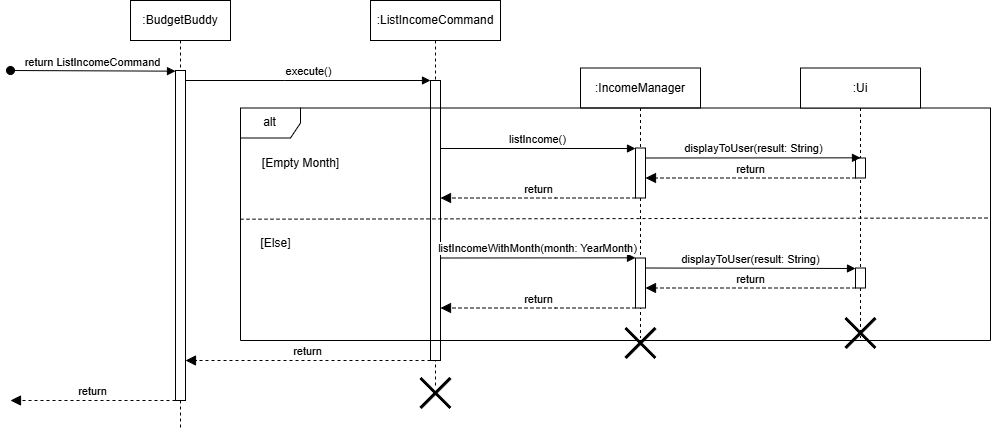

The diagram above was exported from draw.io. Its source (the exported page's mxGraphModel, read from the mxfile embedded in the PNG):
<mxGraphModel dx="1400" dy="824" grid="1" gridSize="10" guides="1" tooltips="1" connect="1" arrows="1" fold="1" page="1" pageScale="1" pageWidth="827" pageHeight="1169" math="0" shadow="0">
  <root>
    <mxCell id="0" />
    <mxCell id="1" parent="0" />
    <mxCell id="aM9ryv3xv72pqoxQDRHE-1" value=":BudgetBuddy" style="shape=umlLifeline;perimeter=lifelinePerimeter;whiteSpace=wrap;html=1;container=0;dropTarget=0;collapsible=0;recursiveResize=0;outlineConnect=0;portConstraint=eastwest;newEdgeStyle={&quot;edgeStyle&quot;:&quot;elbowEdgeStyle&quot;,&quot;elbow&quot;:&quot;vertical&quot;,&quot;curved&quot;:0,&quot;rounded&quot;:0};" parent="1" vertex="1">
      <mxGeometry x="130" y="40" width="100" height="430" as="geometry" />
    </mxCell>
    <mxCell id="aM9ryv3xv72pqoxQDRHE-2" value="" style="html=1;points=[];perimeter=orthogonalPerimeter;outlineConnect=0;targetShapes=umlLifeline;portConstraint=eastwest;newEdgeStyle={&quot;edgeStyle&quot;:&quot;elbowEdgeStyle&quot;,&quot;elbow&quot;:&quot;vertical&quot;,&quot;curved&quot;:0,&quot;rounded&quot;:0};" parent="aM9ryv3xv72pqoxQDRHE-1" vertex="1">
      <mxGeometry x="45" y="70" width="10" height="330" as="geometry" />
    </mxCell>
    <mxCell id="aM9ryv3xv72pqoxQDRHE-3" value="return ListIncomeCommand" style="html=1;verticalAlign=bottom;startArrow=oval;endArrow=block;startSize=8;edgeStyle=elbowEdgeStyle;elbow=vertical;curved=0;rounded=0;" parent="aM9ryv3xv72pqoxQDRHE-1" target="aM9ryv3xv72pqoxQDRHE-2" edge="1">
      <mxGeometry relative="1" as="geometry">
        <mxPoint x="-120" y="70" as="sourcePoint" />
      </mxGeometry>
    </mxCell>
    <mxCell id="eos17azXiOQ7mIl8m3_s-36" value=":ListIncomeCommand" style="shape=umlLifeline;perimeter=lifelinePerimeter;whiteSpace=wrap;html=1;container=0;dropTarget=0;collapsible=0;recursiveResize=0;outlineConnect=0;portConstraint=eastwest;newEdgeStyle={&quot;edgeStyle&quot;:&quot;elbowEdgeStyle&quot;,&quot;elbow&quot;:&quot;vertical&quot;,&quot;curved&quot;:0,&quot;rounded&quot;:0};" parent="1" vertex="1">
      <mxGeometry x="370" y="40" width="130" height="387.5" as="geometry" />
    </mxCell>
    <mxCell id="eos17azXiOQ7mIl8m3_s-39" value="" style="html=1;points=[[0,0,0,0,5],[0,1,0,0,-5],[1,0,0,0,5],[1,1,0,0,-5]];perimeter=orthogonalPerimeter;outlineConnect=0;targetShapes=umlLifeline;portConstraint=eastwest;newEdgeStyle={&quot;curved&quot;:0,&quot;rounded&quot;:0};" parent="eos17azXiOQ7mIl8m3_s-36" vertex="1">
      <mxGeometry x="60" y="80" width="10" height="280" as="geometry" />
    </mxCell>
    <mxCell id="eos17azXiOQ7mIl8m3_s-40" value="execute()" style="html=1;verticalAlign=bottom;endArrow=block;edgeStyle=elbowEdgeStyle;elbow=vertical;curved=0;rounded=0;" parent="1" target="eos17azXiOQ7mIl8m3_s-39" edge="1" source="aM9ryv3xv72pqoxQDRHE-2">
      <mxGeometry relative="1" as="geometry">
        <mxPoint x="200" y="120" as="sourcePoint" />
        <Array as="points">
          <mxPoint x="284.25" y="120" />
        </Array>
        <mxPoint x="425.75" y="120" as="targetPoint" />
        <mxPoint as="offset" />
      </mxGeometry>
    </mxCell>
    <mxCell id="eos17azXiOQ7mIl8m3_s-47" value=":IncomeManager" style="shape=umlLifeline;perimeter=lifelinePerimeter;whiteSpace=wrap;html=1;container=1;dropTarget=0;collapsible=0;recursiveResize=0;outlineConnect=0;portConstraint=eastwest;newEdgeStyle={&quot;curved&quot;:0,&quot;rounded&quot;:0};" parent="1" vertex="1">
      <mxGeometry x="580" y="107.5" width="120" height="270" as="geometry" />
    </mxCell>
    <mxCell id="eos17azXiOQ7mIl8m3_s-48" value="alt" style="shape=umlFrame;whiteSpace=wrap;html=1;pointerEvents=0;" parent="1" vertex="1">
      <mxGeometry x="240" y="147.5" width="750" height="232.5" as="geometry" />
    </mxCell>
    <mxCell id="eos17azXiOQ7mIl8m3_s-49" value="[Empty Month]" style="text;html=1;align=center;verticalAlign=middle;resizable=0;points=[];autosize=1;strokeColor=none;fillColor=none;" parent="1" vertex="1">
      <mxGeometry x="250" y="187.5" width="100" height="30" as="geometry" />
    </mxCell>
    <mxCell id="eos17azXiOQ7mIl8m3_s-52" value="[Else]" style="text;html=1;align=center;verticalAlign=middle;resizable=0;points=[];autosize=1;strokeColor=none;fillColor=none;" parent="1" vertex="1">
      <mxGeometry x="250" y="267.5" width="50" height="30" as="geometry" />
    </mxCell>
    <mxCell id="eos17azXiOQ7mIl8m3_s-53" value="" style="html=1;points=[[0,0,0,0,5],[0,1,0,0,-5],[1,0,0,0,5],[1,1,0,0,-5]];perimeter=orthogonalPerimeter;outlineConnect=0;targetShapes=umlLifeline;portConstraint=eastwest;newEdgeStyle={&quot;curved&quot;:0,&quot;rounded&quot;:0};" parent="1" vertex="1">
      <mxGeometry x="635" y="187.5" width="10" height="50" as="geometry" />
    </mxCell>
    <mxCell id="eos17azXiOQ7mIl8m3_s-54" value=":Ui" style="shape=umlLifeline;perimeter=lifelinePerimeter;whiteSpace=wrap;html=1;container=1;dropTarget=0;collapsible=0;recursiveResize=0;outlineConnect=0;portConstraint=eastwest;newEdgeStyle={&quot;curved&quot;:0,&quot;rounded&quot;:0};" parent="1" vertex="1">
      <mxGeometry x="800" y="107.5" width="120" height="270" as="geometry" />
    </mxCell>
    <mxCell id="eos17azXiOQ7mIl8m3_s-57" value="" style="html=1;points=[[0,0,0,0,5],[0,1,0,0,-5],[1,0,0,0,5],[1,1,0,0,-5]];perimeter=orthogonalPerimeter;outlineConnect=0;targetShapes=umlLifeline;portConstraint=eastwest;newEdgeStyle={&quot;curved&quot;:0,&quot;rounded&quot;:0};" parent="eos17azXiOQ7mIl8m3_s-54" vertex="1">
      <mxGeometry x="55" y="90" width="10" height="20" as="geometry" />
    </mxCell>
    <mxCell id="eos17azXiOQ7mIl8m3_s-112" value="" style="html=1;points=[[0,0,0,0,5],[0,1,0,0,-5],[1,0,0,0,5],[1,1,0,0,-5]];perimeter=orthogonalPerimeter;outlineConnect=0;targetShapes=umlLifeline;portConstraint=eastwest;newEdgeStyle={&quot;curved&quot;:0,&quot;rounded&quot;:0};" parent="eos17azXiOQ7mIl8m3_s-54" vertex="1">
      <mxGeometry x="-165" y="190" width="10" height="50" as="geometry" />
    </mxCell>
    <mxCell id="eos17azXiOQ7mIl8m3_s-113" value="" style="html=1;points=[[0,0,0,0,5],[0,1,0,0,-5],[1,0,0,0,5],[1,1,0,0,-5]];perimeter=orthogonalPerimeter;outlineConnect=0;targetShapes=umlLifeline;portConstraint=eastwest;newEdgeStyle={&quot;curved&quot;:0,&quot;rounded&quot;:0};" parent="eos17azXiOQ7mIl8m3_s-54" vertex="1">
      <mxGeometry x="55" y="200" width="10" height="20" as="geometry" />
    </mxCell>
    <mxCell id="eos17azXiOQ7mIl8m3_s-114" value="listIncomeWithMonth(month: YearMonth)" style="html=1;verticalAlign=bottom;endArrow=block;edgeStyle=elbowEdgeStyle;elbow=vertical;curved=0;rounded=0;" parent="eos17azXiOQ7mIl8m3_s-54" edge="1">
      <mxGeometry relative="1" as="geometry">
        <mxPoint x="-360" y="190" as="sourcePoint" />
        <Array as="points" />
        <mxPoint x="-165" y="190" as="targetPoint" />
        <mxPoint as="offset" />
      </mxGeometry>
    </mxCell>
    <mxCell id="eos17azXiOQ7mIl8m3_s-115" value="displayToUser(result: String)" style="html=1;verticalAlign=bottom;endArrow=block;edgeStyle=elbowEdgeStyle;elbow=vertical;curved=0;rounded=0;" parent="eos17azXiOQ7mIl8m3_s-54" target="eos17azXiOQ7mIl8m3_s-113" edge="1">
      <mxGeometry relative="1" as="geometry">
        <mxPoint x="-155" y="200" as="sourcePoint" />
        <Array as="points" />
        <mxPoint x="50" y="200" as="targetPoint" />
        <mxPoint as="offset" />
      </mxGeometry>
    </mxCell>
    <mxCell id="eos17azXiOQ7mIl8m3_s-116" value="return" style="html=1;verticalAlign=bottom;endArrow=block;dashed=1;endSize=8;edgeStyle=elbowEdgeStyle;elbow=vertical;curved=0;rounded=0;endFill=1;" parent="eos17azXiOQ7mIl8m3_s-54" source="eos17azXiOQ7mIl8m3_s-113" target="eos17azXiOQ7mIl8m3_s-112" edge="1">
      <mxGeometry relative="1" as="geometry">
        <mxPoint x="-120" y="220" as="targetPoint" />
        <Array as="points">
          <mxPoint x="-20" y="220" />
        </Array>
        <mxPoint x="50" y="220" as="sourcePoint" />
      </mxGeometry>
    </mxCell>
    <mxCell id="eos17azXiOQ7mIl8m3_s-117" value="return" style="html=1;verticalAlign=bottom;endArrow=block;dashed=1;endSize=8;edgeStyle=elbowEdgeStyle;elbow=vertical;curved=0;rounded=0;endFill=1;" parent="eos17azXiOQ7mIl8m3_s-54" source="eos17azXiOQ7mIl8m3_s-112" edge="1">
      <mxGeometry relative="1" as="geometry">
        <mxPoint x="-360" y="240" as="targetPoint" />
        <Array as="points">
          <mxPoint x="-245" y="240" />
        </Array>
        <mxPoint x="-170" y="240" as="sourcePoint" />
      </mxGeometry>
    </mxCell>
    <mxCell id="eos17azXiOQ7mIl8m3_s-55" value="listIncome()" style="html=1;verticalAlign=bottom;endArrow=block;edgeStyle=elbowEdgeStyle;elbow=vertical;curved=0;rounded=0;" parent="1" source="eos17azXiOQ7mIl8m3_s-39" edge="1">
      <mxGeometry relative="1" as="geometry">
        <mxPoint x="470" y="187.5" as="sourcePoint" />
        <Array as="points" />
        <mxPoint x="635" y="187.5" as="targetPoint" />
        <mxPoint as="offset" />
      </mxGeometry>
    </mxCell>
    <mxCell id="eos17azXiOQ7mIl8m3_s-58" value="displayToUser(result: String)" style="html=1;verticalAlign=bottom;endArrow=block;edgeStyle=elbowEdgeStyle;elbow=vertical;curved=0;rounded=0;" parent="1" target="eos17azXiOQ7mIl8m3_s-57" edge="1">
      <mxGeometry relative="1" as="geometry">
        <mxPoint x="645" y="197.5" as="sourcePoint" />
        <Array as="points" />
        <mxPoint x="850" y="197.5" as="targetPoint" />
        <mxPoint as="offset" />
      </mxGeometry>
    </mxCell>
    <mxCell id="eos17azXiOQ7mIl8m3_s-59" value="return" style="html=1;verticalAlign=bottom;endArrow=block;dashed=1;endSize=8;edgeStyle=elbowEdgeStyle;elbow=vertical;curved=0;rounded=0;endFill=1;" parent="1" source="eos17azXiOQ7mIl8m3_s-57" target="eos17azXiOQ7mIl8m3_s-53" edge="1">
      <mxGeometry relative="1" as="geometry">
        <mxPoint x="680" y="217.5" as="targetPoint" />
        <Array as="points">
          <mxPoint x="780" y="217.5" />
        </Array>
        <mxPoint x="850" y="217.5" as="sourcePoint" />
      </mxGeometry>
    </mxCell>
    <mxCell id="eos17azXiOQ7mIl8m3_s-60" value="return" style="html=1;verticalAlign=bottom;endArrow=block;dashed=1;endSize=8;edgeStyle=elbowEdgeStyle;elbow=vertical;curved=0;rounded=0;endFill=1;" parent="1" source="eos17azXiOQ7mIl8m3_s-53" target="eos17azXiOQ7mIl8m3_s-39" edge="1">
      <mxGeometry relative="1" as="geometry">
        <mxPoint x="450" y="237.5" as="targetPoint" />
        <Array as="points">
          <mxPoint x="555" y="237.5" />
        </Array>
        <mxPoint x="630" y="237.5" as="sourcePoint" />
      </mxGeometry>
    </mxCell>
    <mxCell id="eos17azXiOQ7mIl8m3_s-61" value="" style="endArrow=none;dashed=1;html=1;rounded=0;exitX=0;exitY=0.262;exitDx=0;exitDy=0;exitPerimeter=0;entryX=0.998;entryY=0.257;entryDx=0;entryDy=0;entryPerimeter=0;" parent="1" edge="1">
      <mxGeometry width="50" height="50" relative="1" as="geometry">
        <mxPoint x="240" y="258.70000000000016" as="sourcePoint" />
        <mxPoint x="988.5" y="257.5000000000001" as="targetPoint" />
      </mxGeometry>
    </mxCell>
    <mxCell id="eos17azXiOQ7mIl8m3_s-90" value="return" style="html=1;verticalAlign=bottom;endArrow=block;dashed=1;endSize=8;curved=0;rounded=0;endFill=1;" parent="1" edge="1">
      <mxGeometry relative="1" as="geometry">
        <mxPoint x="430" y="400" as="sourcePoint" />
        <mxPoint x="185" y="400" as="targetPoint" />
      </mxGeometry>
    </mxCell>
    <mxCell id="eos17azXiOQ7mIl8m3_s-98" value="return" style="html=1;verticalAlign=bottom;endArrow=block;dashed=1;endSize=8;curved=0;rounded=0;endFill=1;" parent="1" edge="1" source="aM9ryv3xv72pqoxQDRHE-2">
      <mxGeometry relative="1" as="geometry">
        <mxPoint x="170" y="440" as="sourcePoint" />
        <mxPoint x="10" y="440" as="targetPoint" />
      </mxGeometry>
    </mxCell>
    <mxCell id="eos17azXiOQ7mIl8m3_s-93" value="" style="shape=umlDestroy;whiteSpace=wrap;html=1;strokeWidth=3;targetShapes=umlLifeline;" parent="1" vertex="1">
      <mxGeometry x="625" y="367.5" width="30" height="30" as="geometry" />
    </mxCell>
    <mxCell id="eos17azXiOQ7mIl8m3_s-95" value="" style="shape=umlDestroy;whiteSpace=wrap;html=1;strokeWidth=3;targetShapes=umlLifeline;" parent="1" vertex="1">
      <mxGeometry x="845" y="357.5" width="30" height="30" as="geometry" />
    </mxCell>
    <mxCell id="eos17azXiOQ7mIl8m3_s-92" value="" style="shape=umlDestroy;whiteSpace=wrap;html=1;strokeWidth=3;targetShapes=umlLifeline;" parent="1" vertex="1">
      <mxGeometry x="420" y="417.5" width="30" height="30" as="geometry" />
    </mxCell>
  </root>
</mxGraphModel>